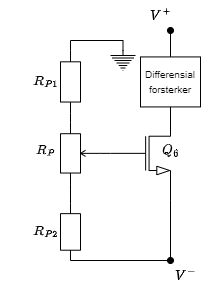

The diagram above was exported from draw.io. Its source (the exported page's mxGraphModel, read from the mxfile embedded in the PNG):
<mxGraphModel dx="1422" dy="857" grid="1" gridSize="10" guides="1" tooltips="1" connect="1" arrows="1" fold="1" page="1" pageScale="1" pageWidth="850" pageHeight="1100" math="1" shadow="0">
  <root>
    <mxCell id="0" />
    <mxCell id="1" parent="0" />
    <mxCell id="24i6UL40_UO3dZ3rqH-P-6" style="edgeStyle=orthogonalEdgeStyle;rounded=0;orthogonalLoop=1;jettySize=auto;html=1;exitX=1;exitY=1;exitDx=0;exitDy=0;exitPerimeter=0;endArrow=oval;endFill=1;" parent="1" source="24i6UL40_UO3dZ3rqH-P-7" edge="1">
      <mxGeometry relative="1" as="geometry">
        <mxPoint x="400" y="460" as="targetPoint" />
      </mxGeometry>
    </mxCell>
    <mxCell id="24i6UL40_UO3dZ3rqH-P-7" value="" style="verticalLabelPosition=bottom;shadow=0;dashed=0;align=center;html=1;verticalAlign=top;shape=mxgraph.electrical.transistors.nmos;pointerEvents=1;" parent="1" vertex="1">
      <mxGeometry x="340" y="302.86" width="60" height="100" as="geometry" />
    </mxCell>
    <mxCell id="24i6UL40_UO3dZ3rqH-P-8" style="edgeStyle=orthogonalEdgeStyle;rounded=0;orthogonalLoop=1;jettySize=auto;html=1;exitX=0.5;exitY=1;exitDx=0;exitDy=0;exitPerimeter=0;entryX=0;entryY=0.5;entryDx=0;entryDy=0;entryPerimeter=0;endArrow=none;endFill=0;" parent="1" source="24i6UL40_UO3dZ3rqH-P-10" target="24i6UL40_UO3dZ3rqH-P-7" edge="1">
      <mxGeometry relative="1" as="geometry" />
    </mxCell>
    <mxCell id="24i6UL40_UO3dZ3rqH-P-9" style="edgeStyle=orthogonalEdgeStyle;rounded=0;orthogonalLoop=1;jettySize=auto;html=1;exitX=0;exitY=0.25;exitDx=0;exitDy=0;exitPerimeter=0;entryX=0;entryY=0.5;entryDx=0;entryDy=0;entryPerimeter=0;endArrow=none;endFill=0;" parent="1" source="24i6UL40_UO3dZ3rqH-P-10" target="24i6UL40_UO3dZ3rqH-P-15" edge="1">
      <mxGeometry relative="1" as="geometry" />
    </mxCell>
    <mxCell id="24i6UL40_UO3dZ3rqH-P-10" value="" style="pointerEvents=1;verticalLabelPosition=bottom;shadow=0;dashed=0;align=center;html=1;verticalAlign=top;shape=mxgraph.electrical.resistors.potentiometer_1;direction=north;" parent="1" vertex="1">
      <mxGeometry x="290" y="322.15" width="40" height="61.43" as="geometry" />
    </mxCell>
    <mxCell id="24i6UL40_UO3dZ3rqH-P-11" style="edgeStyle=orthogonalEdgeStyle;rounded=0;orthogonalLoop=1;jettySize=auto;html=1;exitX=1;exitY=0.5;exitDx=0;exitDy=0;exitPerimeter=0;entryX=1;entryY=0.25;entryDx=0;entryDy=0;entryPerimeter=0;endArrow=none;endFill=0;" parent="1" source="24i6UL40_UO3dZ3rqH-P-13" target="24i6UL40_UO3dZ3rqH-P-10" edge="1">
      <mxGeometry relative="1" as="geometry" />
    </mxCell>
    <mxCell id="24i6UL40_UO3dZ3rqH-P-12" style="edgeStyle=orthogonalEdgeStyle;rounded=0;orthogonalLoop=1;jettySize=auto;html=1;exitX=0;exitY=0.5;exitDx=0;exitDy=0;exitPerimeter=0;entryX=0.5;entryY=0;entryDx=0;entryDy=0;entryPerimeter=0;endArrow=none;endFill=0;" parent="1" source="24i6UL40_UO3dZ3rqH-P-13" target="24i6UL40_UO3dZ3rqH-P-16" edge="1">
      <mxGeometry relative="1" as="geometry">
        <Array as="points">
          <mxPoint x="300" y="240" />
          <mxPoint x="353" y="240" />
        </Array>
      </mxGeometry>
    </mxCell>
    <mxCell id="24i6UL40_UO3dZ3rqH-P-13" value="" style="pointerEvents=1;verticalLabelPosition=bottom;shadow=0;dashed=0;align=center;html=1;verticalAlign=top;shape=mxgraph.electrical.resistors.resistor_1;direction=south;" parent="1" vertex="1">
      <mxGeometry x="290" y="250" width="20" height="62.86" as="geometry" />
    </mxCell>
    <mxCell id="24i6UL40_UO3dZ3rqH-P-14" style="edgeStyle=orthogonalEdgeStyle;rounded=0;orthogonalLoop=1;jettySize=auto;html=1;exitX=1;exitY=0.5;exitDx=0;exitDy=0;exitPerimeter=0;entryX=1;entryY=1;entryDx=0;entryDy=0;entryPerimeter=0;endArrow=none;endFill=0;" parent="1" source="24i6UL40_UO3dZ3rqH-P-15" target="24i6UL40_UO3dZ3rqH-P-7" edge="1">
      <mxGeometry relative="1" as="geometry">
        <Array as="points">
          <mxPoint x="400" y="460" />
        </Array>
      </mxGeometry>
    </mxCell>
    <mxCell id="24i6UL40_UO3dZ3rqH-P-15" value="" style="pointerEvents=1;verticalLabelPosition=bottom;shadow=0;dashed=0;align=center;html=1;verticalAlign=top;shape=mxgraph.electrical.resistors.resistor_1;direction=south;" parent="1" vertex="1">
      <mxGeometry x="290" y="402.86" width="20" height="57.14" as="geometry" />
    </mxCell>
    <mxCell id="24i6UL40_UO3dZ3rqH-P-16" value="" style="pointerEvents=1;verticalLabelPosition=bottom;shadow=0;dashed=0;align=center;html=1;verticalAlign=top;shape=mxgraph.electrical.signal_sources.protective_earth;direction=east;" parent="1" vertex="1">
      <mxGeometry x="340" y="250" width="25" height="20" as="geometry" />
    </mxCell>
    <mxCell id="24i6UL40_UO3dZ3rqH-P-18" value="&lt;svg style=&quot;vertical-align: -0.05ex;&quot; xmlns:xlink=&quot;http://www.w3.org/1999/xlink&quot; viewBox=&quot;0 -825.2 1461.4 847.2&quot; role=&quot;img&quot; height=&quot;1.917ex&quot; width=&quot;3.306ex&quot; xmlns=&quot;http://www.w3.org/2000/svg&quot;&gt;&lt;defs&gt;&lt;path d=&quot;M52 648Q52 670 65 683H76Q118 680 181 680Q299 680 320 683H330Q336 677 336 674T334 656Q329 641 325 637H304Q282 635 274 635Q245 630 242 620Q242 618 271 369T301 118L374 235Q447 352 520 471T595 594Q599 601 599 609Q599 633 555 637Q537 637 537 648Q537 649 539 661Q542 675 545 679T558 683Q560 683 570 683T604 682T668 681Q737 681 755 683H762Q769 676 769 672Q769 655 760 640Q757 637 743 637Q730 636 719 635T698 630T682 623T670 615T660 608T652 599T645 592L452 282Q272 -9 266 -16Q263 -18 259 -21L241 -22H234Q216 -22 216 -15Q213 -9 177 305Q139 623 138 626Q133 637 76 637H59Q52 642 52 648Z&quot; id=&quot;MJX-1-TEX-I-1D449&quot;&gt;&lt;/path&gt;&lt;path d=&quot;M56 237T56 250T70 270H369V420L370 570Q380 583 389 583Q402 583 409 568V270H707Q722 262 722 250T707 230H409V-68Q401 -82 391 -82H389H387Q375 -82 369 -68V230H70Q56 237 56 250Z&quot; id=&quot;MJX-1-TEX-N-2B&quot;&gt;&lt;/path&gt;&lt;/defs&gt;&lt;g transform=&quot;scale(1,-1)&quot; stroke-width=&quot;0&quot; fill=&quot;currentColor&quot; stroke=&quot;currentColor&quot;&gt;&lt;g data-mml-node=&quot;math&quot;&gt;&lt;g data-mml-node=&quot;msup&quot;&gt;&lt;g data-mml-node=&quot;mi&quot;&gt;&lt;use xlink:href=&quot;#MJX-1-TEX-I-1D449&quot; data-c=&quot;1D449&quot;&gt;&lt;/use&gt;&lt;/g&gt;&lt;g transform=&quot;translate(861.3,413) scale(0.707)&quot; data-mml-node=&quot;mo&quot;&gt;&lt;use xlink:href=&quot;#MJX-1-TEX-N-2B&quot; data-c=&quot;2B&quot;&gt;&lt;/use&gt;&lt;/g&gt;&lt;/g&gt;&lt;/g&gt;&lt;/g&gt;&lt;/svg&gt;" style="text;html=1;align=center;verticalAlign=middle;resizable=0;points=[];autosize=1;strokeColor=none;fillColor=none;" parent="1" vertex="1">
      <mxGeometry x="370" y="200" width="40" height="30" as="geometry" />
    </mxCell>
    <mxCell id="24i6UL40_UO3dZ3rqH-P-19" value="$$V^-$$" style="text;html=1;align=center;verticalAlign=middle;resizable=0;points=[];autosize=1;strokeColor=none;fillColor=none;" parent="1" vertex="1">
      <mxGeometry x="380" y="460" width="70" height="30" as="geometry" />
    </mxCell>
    <mxCell id="24i6UL40_UO3dZ3rqH-P-20" value="$$Q_6$$" style="text;html=1;align=center;verticalAlign=middle;resizable=0;points=[];autosize=1;strokeColor=none;fillColor=none;" parent="1" vertex="1">
      <mxGeometry x="365" y="335" width="70" height="30" as="geometry" />
    </mxCell>
    <mxCell id="24i6UL40_UO3dZ3rqH-P-21" value="$$R_P$$" style="text;html=1;align=center;verticalAlign=middle;resizable=0;points=[];autosize=1;strokeColor=none;fillColor=none;" parent="1" vertex="1">
      <mxGeometry x="240" y="335" width="70" height="30" as="geometry" />
    </mxCell>
    <mxCell id="24i6UL40_UO3dZ3rqH-P-22" value="$$R_{P2}$$" style="text;html=1;align=center;verticalAlign=middle;resizable=0;points=[];autosize=1;strokeColor=none;fillColor=none;" parent="1" vertex="1">
      <mxGeometry x="230" y="416.43" width="90" height="30" as="geometry" />
    </mxCell>
    <mxCell id="24i6UL40_UO3dZ3rqH-P-23" value="$$R_{P1}$$" style="text;html=1;align=center;verticalAlign=middle;resizable=0;points=[];autosize=1;strokeColor=none;fillColor=none;" parent="1" vertex="1">
      <mxGeometry x="230" y="266.43" width="90" height="30" as="geometry" />
    </mxCell>
    <mxCell id="PrhiBR-BzUEQTPXRGTq9-2" style="edgeStyle=orthogonalEdgeStyle;rounded=0;orthogonalLoop=1;jettySize=auto;html=1;exitX=0.5;exitY=0;exitDx=0;exitDy=0;fontSize=10;endArrow=oval;endFill=1;" parent="1" source="PrhiBR-BzUEQTPXRGTq9-1" edge="1">
      <mxGeometry relative="1" as="geometry">
        <mxPoint x="400" y="230" as="targetPoint" />
      </mxGeometry>
    </mxCell>
    <mxCell id="PrhiBR-BzUEQTPXRGTq9-1" value="&lt;font style=&quot;font-size: 10px;&quot;&gt;Differensial&lt;br&gt;forsterker&lt;/font&gt;" style="whiteSpace=wrap;html=1;" parent="1" vertex="1">
      <mxGeometry x="370" y="256.43" width="60" height="50" as="geometry" />
    </mxCell>
  </root>
</mxGraphModel>